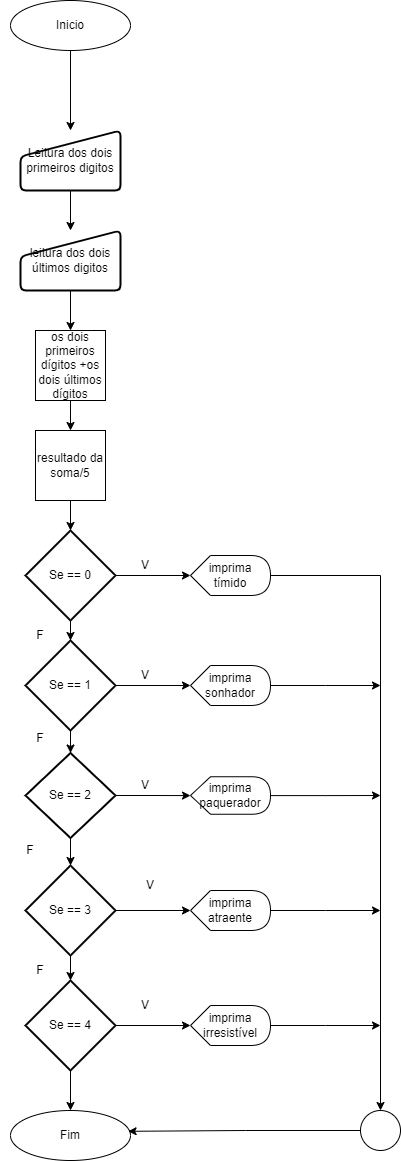

The diagram above was exported from draw.io. Its source (the exported page's mxGraphModel, read from the mxfile embedded in the PNG):
<mxGraphModel dx="1687" dy="918" grid="1" gridSize="10" guides="1" tooltips="1" connect="1" arrows="1" fold="1" page="1" pageScale="1" pageWidth="827" pageHeight="1169" math="0" shadow="0">
  <root>
    <mxCell id="0" />
    <mxCell id="1" parent="0" />
    <mxCell id="HufPMLf6I3Arp9sb-t5g-32" value="" style="edgeStyle=orthogonalEdgeStyle;rounded=0;orthogonalLoop=1;jettySize=auto;html=1;" edge="1" parent="1" source="HufPMLf6I3Arp9sb-t5g-1" target="HufPMLf6I3Arp9sb-t5g-4">
      <mxGeometry relative="1" as="geometry" />
    </mxCell>
    <mxCell id="HufPMLf6I3Arp9sb-t5g-1" value="Inicio" style="ellipse;whiteSpace=wrap;html=1;" vertex="1" parent="1">
      <mxGeometry x="300" width="120" height="50" as="geometry" />
    </mxCell>
    <mxCell id="HufPMLf6I3Arp9sb-t5g-2" value="Fim" style="ellipse;whiteSpace=wrap;html=1;" vertex="1" parent="1">
      <mxGeometry x="300" y="1110" width="120" height="50" as="geometry" />
    </mxCell>
    <mxCell id="HufPMLf6I3Arp9sb-t5g-33" value="" style="edgeStyle=orthogonalEdgeStyle;rounded=0;orthogonalLoop=1;jettySize=auto;html=1;" edge="1" parent="1" source="HufPMLf6I3Arp9sb-t5g-4" target="HufPMLf6I3Arp9sb-t5g-5">
      <mxGeometry relative="1" as="geometry" />
    </mxCell>
    <mxCell id="HufPMLf6I3Arp9sb-t5g-4" value="Leitura dos dois primeiros digitos" style="html=1;strokeWidth=2;shape=manualInput;whiteSpace=wrap;rounded=1;size=26;arcSize=11;" vertex="1" parent="1">
      <mxGeometry x="310" y="130" width="100" height="60" as="geometry" />
    </mxCell>
    <mxCell id="HufPMLf6I3Arp9sb-t5g-34" value="" style="edgeStyle=orthogonalEdgeStyle;rounded=0;orthogonalLoop=1;jettySize=auto;html=1;" edge="1" parent="1" source="HufPMLf6I3Arp9sb-t5g-5" target="HufPMLf6I3Arp9sb-t5g-9">
      <mxGeometry relative="1" as="geometry" />
    </mxCell>
    <mxCell id="HufPMLf6I3Arp9sb-t5g-5" value="leitura dos dois últimos digitos" style="html=1;strokeWidth=2;shape=manualInput;whiteSpace=wrap;rounded=1;size=26;arcSize=11;" vertex="1" parent="1">
      <mxGeometry x="310" y="230" width="100" height="60" as="geometry" />
    </mxCell>
    <mxCell id="HufPMLf6I3Arp9sb-t5g-35" value="" style="edgeStyle=orthogonalEdgeStyle;rounded=0;orthogonalLoop=1;jettySize=auto;html=1;" edge="1" parent="1" source="HufPMLf6I3Arp9sb-t5g-9" target="HufPMLf6I3Arp9sb-t5g-10">
      <mxGeometry relative="1" as="geometry" />
    </mxCell>
    <mxCell id="HufPMLf6I3Arp9sb-t5g-9" value="os dois primeiros dígitos +os dois últimos dígitos" style="whiteSpace=wrap;html=1;aspect=fixed;" vertex="1" parent="1">
      <mxGeometry x="325" y="330" width="70" height="70" as="geometry" />
    </mxCell>
    <mxCell id="HufPMLf6I3Arp9sb-t5g-31" value="" style="edgeStyle=orthogonalEdgeStyle;rounded=0;orthogonalLoop=1;jettySize=auto;html=1;" edge="1" parent="1" source="HufPMLf6I3Arp9sb-t5g-10" target="HufPMLf6I3Arp9sb-t5g-15">
      <mxGeometry relative="1" as="geometry" />
    </mxCell>
    <mxCell id="HufPMLf6I3Arp9sb-t5g-10" value="resultado da soma/5" style="whiteSpace=wrap;html=1;aspect=fixed;" vertex="1" parent="1">
      <mxGeometry x="325" y="430" width="70" height="70" as="geometry" />
    </mxCell>
    <mxCell id="HufPMLf6I3Arp9sb-t5g-26" value="" style="edgeStyle=orthogonalEdgeStyle;rounded=0;orthogonalLoop=1;jettySize=auto;html=1;" edge="1" parent="1" source="HufPMLf6I3Arp9sb-t5g-11" target="HufPMLf6I3Arp9sb-t5g-2">
      <mxGeometry relative="1" as="geometry" />
    </mxCell>
    <mxCell id="HufPMLf6I3Arp9sb-t5g-40" value="" style="edgeStyle=orthogonalEdgeStyle;rounded=0;orthogonalLoop=1;jettySize=auto;html=1;" edge="1" parent="1" source="HufPMLf6I3Arp9sb-t5g-11" target="HufPMLf6I3Arp9sb-t5g-20">
      <mxGeometry relative="1" as="geometry" />
    </mxCell>
    <mxCell id="HufPMLf6I3Arp9sb-t5g-11" value="Se == 4" style="strokeWidth=2;html=1;shape=mxgraph.flowchart.decision;whiteSpace=wrap;" vertex="1" parent="1">
      <mxGeometry x="315" y="980" width="90" height="90" as="geometry" />
    </mxCell>
    <mxCell id="HufPMLf6I3Arp9sb-t5g-27" value="" style="edgeStyle=orthogonalEdgeStyle;rounded=0;orthogonalLoop=1;jettySize=auto;html=1;" edge="1" parent="1" source="HufPMLf6I3Arp9sb-t5g-12" target="HufPMLf6I3Arp9sb-t5g-11">
      <mxGeometry relative="1" as="geometry" />
    </mxCell>
    <mxCell id="HufPMLf6I3Arp9sb-t5g-39" value="" style="edgeStyle=orthogonalEdgeStyle;rounded=0;orthogonalLoop=1;jettySize=auto;html=1;" edge="1" parent="1" source="HufPMLf6I3Arp9sb-t5g-12" target="HufPMLf6I3Arp9sb-t5g-19">
      <mxGeometry relative="1" as="geometry" />
    </mxCell>
    <mxCell id="HufPMLf6I3Arp9sb-t5g-12" value="Se == 3" style="strokeWidth=2;html=1;shape=mxgraph.flowchart.decision;whiteSpace=wrap;" vertex="1" parent="1">
      <mxGeometry x="315" y="865" width="90" height="90" as="geometry" />
    </mxCell>
    <mxCell id="HufPMLf6I3Arp9sb-t5g-28" value="" style="edgeStyle=orthogonalEdgeStyle;rounded=0;orthogonalLoop=1;jettySize=auto;html=1;" edge="1" parent="1" source="HufPMLf6I3Arp9sb-t5g-13" target="HufPMLf6I3Arp9sb-t5g-12">
      <mxGeometry relative="1" as="geometry" />
    </mxCell>
    <mxCell id="HufPMLf6I3Arp9sb-t5g-38" value="" style="edgeStyle=orthogonalEdgeStyle;rounded=0;orthogonalLoop=1;jettySize=auto;html=1;" edge="1" parent="1" source="HufPMLf6I3Arp9sb-t5g-13" target="HufPMLf6I3Arp9sb-t5g-18">
      <mxGeometry relative="1" as="geometry" />
    </mxCell>
    <mxCell id="HufPMLf6I3Arp9sb-t5g-13" value="Se == 2" style="strokeWidth=2;html=1;shape=mxgraph.flowchart.decision;whiteSpace=wrap;" vertex="1" parent="1">
      <mxGeometry x="315" y="752.5" width="90" height="85" as="geometry" />
    </mxCell>
    <mxCell id="HufPMLf6I3Arp9sb-t5g-29" value="" style="edgeStyle=orthogonalEdgeStyle;rounded=0;orthogonalLoop=1;jettySize=auto;html=1;" edge="1" parent="1" source="HufPMLf6I3Arp9sb-t5g-14" target="HufPMLf6I3Arp9sb-t5g-13">
      <mxGeometry relative="1" as="geometry" />
    </mxCell>
    <mxCell id="HufPMLf6I3Arp9sb-t5g-37" value="" style="edgeStyle=orthogonalEdgeStyle;rounded=0;orthogonalLoop=1;jettySize=auto;html=1;" edge="1" parent="1" source="HufPMLf6I3Arp9sb-t5g-14" target="HufPMLf6I3Arp9sb-t5g-17">
      <mxGeometry relative="1" as="geometry" />
    </mxCell>
    <mxCell id="HufPMLf6I3Arp9sb-t5g-14" value="Se == 1" style="strokeWidth=2;html=1;shape=mxgraph.flowchart.decision;whiteSpace=wrap;" vertex="1" parent="1">
      <mxGeometry x="315" y="640" width="90" height="90" as="geometry" />
    </mxCell>
    <mxCell id="HufPMLf6I3Arp9sb-t5g-30" value="" style="edgeStyle=orthogonalEdgeStyle;rounded=0;orthogonalLoop=1;jettySize=auto;html=1;" edge="1" parent="1" source="HufPMLf6I3Arp9sb-t5g-15" target="HufPMLf6I3Arp9sb-t5g-14">
      <mxGeometry relative="1" as="geometry" />
    </mxCell>
    <mxCell id="HufPMLf6I3Arp9sb-t5g-36" value="" style="edgeStyle=orthogonalEdgeStyle;rounded=0;orthogonalLoop=1;jettySize=auto;html=1;" edge="1" parent="1" source="HufPMLf6I3Arp9sb-t5g-15" target="HufPMLf6I3Arp9sb-t5g-16">
      <mxGeometry relative="1" as="geometry" />
    </mxCell>
    <mxCell id="HufPMLf6I3Arp9sb-t5g-15" value="Se == 0" style="strokeWidth=2;html=1;shape=mxgraph.flowchart.decision;whiteSpace=wrap;" vertex="1" parent="1">
      <mxGeometry x="315" y="530" width="90" height="90" as="geometry" />
    </mxCell>
    <mxCell id="HufPMLf6I3Arp9sb-t5g-16" value="imprima tímido" style="shape=display;whiteSpace=wrap;html=1;" vertex="1" parent="1">
      <mxGeometry x="480" y="555" width="80" height="40" as="geometry" />
    </mxCell>
    <mxCell id="HufPMLf6I3Arp9sb-t5g-42" style="edgeStyle=orthogonalEdgeStyle;rounded=0;orthogonalLoop=1;jettySize=auto;html=1;" edge="1" parent="1" source="HufPMLf6I3Arp9sb-t5g-17">
      <mxGeometry relative="1" as="geometry">
        <mxPoint x="670" y="685" as="targetPoint" />
      </mxGeometry>
    </mxCell>
    <mxCell id="HufPMLf6I3Arp9sb-t5g-17" value="imprima sonhador" style="shape=display;whiteSpace=wrap;html=1;" vertex="1" parent="1">
      <mxGeometry x="480" y="665" width="80" height="40" as="geometry" />
    </mxCell>
    <mxCell id="HufPMLf6I3Arp9sb-t5g-43" style="edgeStyle=orthogonalEdgeStyle;rounded=0;orthogonalLoop=1;jettySize=auto;html=1;" edge="1" parent="1" source="HufPMLf6I3Arp9sb-t5g-18">
      <mxGeometry relative="1" as="geometry">
        <mxPoint x="669.9999999999998" y="795" as="targetPoint" />
      </mxGeometry>
    </mxCell>
    <mxCell id="HufPMLf6I3Arp9sb-t5g-18" value="imprima paquerador" style="shape=display;whiteSpace=wrap;html=1;" vertex="1" parent="1">
      <mxGeometry x="480" y="776.25" width="80" height="37.5" as="geometry" />
    </mxCell>
    <mxCell id="HufPMLf6I3Arp9sb-t5g-44" style="edgeStyle=orthogonalEdgeStyle;rounded=0;orthogonalLoop=1;jettySize=auto;html=1;" edge="1" parent="1" source="HufPMLf6I3Arp9sb-t5g-19">
      <mxGeometry relative="1" as="geometry">
        <mxPoint x="669.9999999999998" y="910" as="targetPoint" />
      </mxGeometry>
    </mxCell>
    <mxCell id="HufPMLf6I3Arp9sb-t5g-19" value="imprima atraente" style="shape=display;whiteSpace=wrap;html=1;" vertex="1" parent="1">
      <mxGeometry x="480" y="890" width="80" height="40" as="geometry" />
    </mxCell>
    <mxCell id="HufPMLf6I3Arp9sb-t5g-45" style="edgeStyle=orthogonalEdgeStyle;rounded=0;orthogonalLoop=1;jettySize=auto;html=1;" edge="1" parent="1" source="HufPMLf6I3Arp9sb-t5g-20">
      <mxGeometry relative="1" as="geometry">
        <mxPoint x="669.9999999999998" y="1025" as="targetPoint" />
      </mxGeometry>
    </mxCell>
    <mxCell id="HufPMLf6I3Arp9sb-t5g-20" value="imprima irresistível" style="shape=display;whiteSpace=wrap;html=1;" vertex="1" parent="1">
      <mxGeometry x="480" y="1005" width="80" height="40" as="geometry" />
    </mxCell>
    <mxCell id="HufPMLf6I3Arp9sb-t5g-22" value="" style="verticalLabelPosition=bottom;verticalAlign=top;html=1;shape=mxgraph.flowchart.on-page_reference;" vertex="1" parent="1">
      <mxGeometry x="650" y="1110" width="40" height="40" as="geometry" />
    </mxCell>
    <mxCell id="HufPMLf6I3Arp9sb-t5g-41" style="edgeStyle=orthogonalEdgeStyle;rounded=0;orthogonalLoop=1;jettySize=auto;html=1;entryX=0.5;entryY=0;entryDx=0;entryDy=0;entryPerimeter=0;" edge="1" parent="1" source="HufPMLf6I3Arp9sb-t5g-16" target="HufPMLf6I3Arp9sb-t5g-22">
      <mxGeometry relative="1" as="geometry" />
    </mxCell>
    <mxCell id="HufPMLf6I3Arp9sb-t5g-50" style="edgeStyle=orthogonalEdgeStyle;rounded=0;orthogonalLoop=1;jettySize=auto;html=1;entryX=0.98;entryY=0.416;entryDx=0;entryDy=0;entryPerimeter=0;" edge="1" parent="1" source="HufPMLf6I3Arp9sb-t5g-22" target="HufPMLf6I3Arp9sb-t5g-2">
      <mxGeometry relative="1" as="geometry" />
    </mxCell>
    <mxCell id="HufPMLf6I3Arp9sb-t5g-52" value="F" style="text;html=1;align=center;verticalAlign=middle;whiteSpace=wrap;rounded=0;" vertex="1" parent="1">
      <mxGeometry x="300" y="620" width="60" height="30" as="geometry" />
    </mxCell>
    <mxCell id="HufPMLf6I3Arp9sb-t5g-53" value="V" style="text;html=1;align=center;verticalAlign=middle;whiteSpace=wrap;rounded=0;" vertex="1" parent="1">
      <mxGeometry x="405" y="550" width="60" height="30" as="geometry" />
    </mxCell>
    <mxCell id="HufPMLf6I3Arp9sb-t5g-54" value="V" style="text;html=1;align=center;verticalAlign=middle;whiteSpace=wrap;rounded=0;" vertex="1" parent="1">
      <mxGeometry x="405" y="660" width="60" height="30" as="geometry" />
    </mxCell>
    <mxCell id="HufPMLf6I3Arp9sb-t5g-55" value="V" style="text;html=1;align=center;verticalAlign=middle;whiteSpace=wrap;rounded=0;" vertex="1" parent="1">
      <mxGeometry x="405" y="770" width="60" height="30" as="geometry" />
    </mxCell>
    <mxCell id="HufPMLf6I3Arp9sb-t5g-56" value="V" style="text;html=1;align=center;verticalAlign=middle;whiteSpace=wrap;rounded=0;" vertex="1" parent="1">
      <mxGeometry x="410" y="870" width="60" height="30" as="geometry" />
    </mxCell>
    <mxCell id="HufPMLf6I3Arp9sb-t5g-57" value="V" style="text;html=1;align=center;verticalAlign=middle;whiteSpace=wrap;rounded=0;" vertex="1" parent="1">
      <mxGeometry x="405" y="990" width="60" height="30" as="geometry" />
    </mxCell>
    <mxCell id="HufPMLf6I3Arp9sb-t5g-58" value="F" style="text;html=1;align=center;verticalAlign=middle;whiteSpace=wrap;rounded=0;" vertex="1" parent="1">
      <mxGeometry x="300" y="722.5" width="60" height="30" as="geometry" />
    </mxCell>
    <mxCell id="HufPMLf6I3Arp9sb-t5g-59" value="F" style="text;html=1;align=center;verticalAlign=middle;whiteSpace=wrap;rounded=0;" vertex="1" parent="1">
      <mxGeometry x="290" y="835" width="60" height="30" as="geometry" />
    </mxCell>
    <mxCell id="HufPMLf6I3Arp9sb-t5g-60" value="F" style="text;html=1;align=center;verticalAlign=middle;whiteSpace=wrap;rounded=0;" vertex="1" parent="1">
      <mxGeometry x="300" y="955" width="60" height="30" as="geometry" />
    </mxCell>
  </root>
</mxGraphModel>